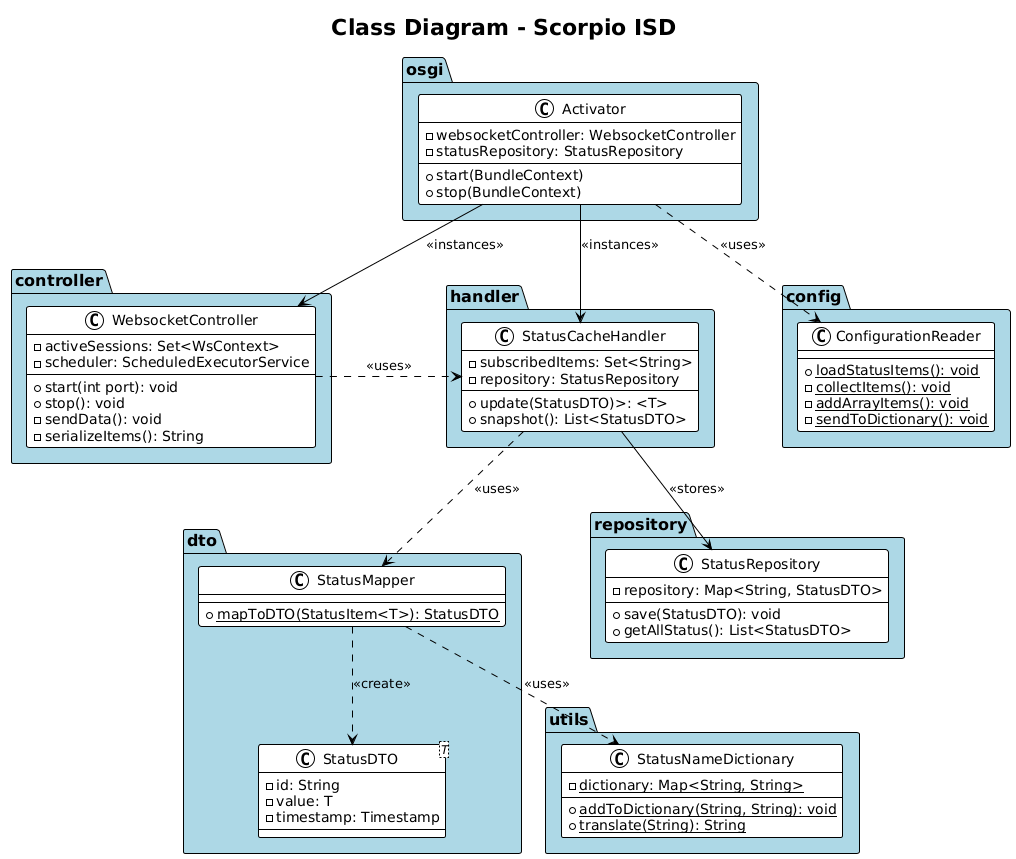

The diagram above was rendered by PlantUML. Its source (embedded in the PNG):
@startuml
title Class Diagram - Scorpio ISD
!theme plain

skinparam packageBackgroundColor lightblue
skinparam packageFontSize 16
skinparam packageLineThickness 2
skinparam packagepadding 100

skinparam nodesep 100
package utils {
    class StatusNameDictionary{
    - {static} dictionary: Map<String, String>
    + {static} addToDictionary(String, String): void
    + {static} translate(String): String
    }
}

package config {
    class ConfigurationReader {
    + {static} loadStatusItems(): void
    - {static} collectItems(): void
    - {static} addArrayItems(): void
    - {static} sendToDictionary(): void
    }
}

package controller {
    class WebsocketController {
    -activeSessions: Set<WsContext>
    -scheduler: ScheduledExecutorService
    +start(int port): void
    +stop(): void
    -sendData(): void
    -serializeItems(): String
    }
}

package dto{
    class StatusMapper{
    + {static} mapToDTO(StatusItem<T>): StatusDTO
    }
    
    class StatusDTO<T>{
    -id: String
    -value: T
    -timestamp: Timestamp
    }
}

package handler {
    class StatusCacheHandler{
    -subscribedItems: Set<String>
    -repository: StatusRepository
    
    +update(StatusDTO)>: <T>
    +snapshot(): List<StatusDTO>
    }

}

package repository {
    class StatusRepository{
    -repository: Map<String, StatusDTO>
    
    +save(StatusDTO): void
    +getAllStatus(): List<StatusDTO>
    }
    
}

package osgi {
    class Activator{
    -websocketController: WebsocketController
    -statusRepository: StatusRepository
    +start(BundleContext)
    +stop(BundleContext)
    }
}
Activator..>ConfigurationReader: <<uses>>
Activator-->WebsocketController: <<instances>>
Activator-->StatusCacheHandler: <<instances>>

WebsocketController.>StatusCacheHandler : <<uses>>
StatusCacheHandler-->StatusRepository: <<stores>>
StatusCacheHandler..>StatusMapper: <<uses>>

StatusMapper..>StatusDTO: <<create>>
StatusMapper..>StatusNameDictionary: <<uses>>
ConfigurationReader -[hidden]left- StatusCacheHandler
@enduml